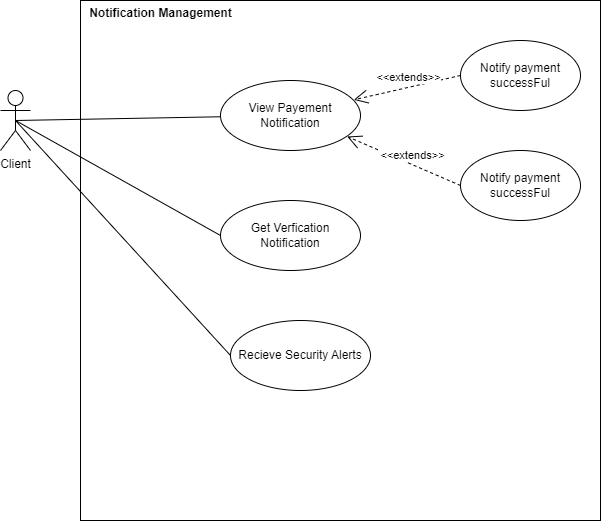

The diagram above was exported from draw.io. Its source (the exported page's mxGraphModel, read from the mxfile embedded in the PNG):
<mxGraphModel dx="1323" dy="865" grid="1" gridSize="10" guides="1" tooltips="1" connect="1" arrows="1" fold="1" page="1" pageScale="1" pageWidth="850" pageHeight="1100" math="0" shadow="0">
  <root>
    <mxCell id="0" />
    <mxCell id="1" parent="0" />
    <mxCell id="h46anDUGjEabwET_BWpx-1" value="" style="whiteSpace=wrap;html=1;aspect=fixed;" vertex="1" parent="1">
      <mxGeometry x="240" y="120" width="520" height="520" as="geometry" />
    </mxCell>
    <mxCell id="i44LmbYmalACz7c-s1n_-2" value="Client" style="shape=umlActor;verticalLabelPosition=bottom;verticalAlign=top;html=1;" vertex="1" parent="1">
      <mxGeometry x="160" y="210" width="30" height="60" as="geometry" />
    </mxCell>
    <mxCell id="i44LmbYmalACz7c-s1n_-3" value="View Payement Notification" style="ellipse;whiteSpace=wrap;html=1;" vertex="1" parent="1">
      <mxGeometry x="380" y="200" width="140" height="70" as="geometry" />
    </mxCell>
    <mxCell id="wGhkw6hkB_4E7IF4sNAH-2" value="Notification Management" style="text;align=center;fontStyle=1;verticalAlign=middle;spacingLeft=3;spacingRight=3;strokeColor=none;rotatable=0;points=[[0,0.5],[1,0.5]];portConstraint=eastwest;html=1;" vertex="1" parent="1">
      <mxGeometry x="280" y="120" width="80" height="26" as="geometry" />
    </mxCell>
    <mxCell id="wGhkw6hkB_4E7IF4sNAH-3" value="" style="endArrow=none;endFill=1;endSize=12;html=1;rounded=0;startFill=0;exitX=0.5;exitY=0.5;exitDx=0;exitDy=0;exitPerimeter=0;" edge="1" parent="1" source="i44LmbYmalACz7c-s1n_-2" target="i44LmbYmalACz7c-s1n_-3">
      <mxGeometry width="160" relative="1" as="geometry">
        <mxPoint x="180" y="239.5" as="sourcePoint" />
        <mxPoint x="340" y="239.5" as="targetPoint" />
      </mxGeometry>
    </mxCell>
    <mxCell id="wGhkw6hkB_4E7IF4sNAH-5" value="&amp;lt;&amp;lt;extends&amp;gt;&amp;gt;" style="endArrow=open;endSize=12;dashed=1;html=1;rounded=0;exitX=0;exitY=0.5;exitDx=0;exitDy=0;entryX=0.905;entryY=0.8;entryDx=0;entryDy=0;entryPerimeter=0;" edge="1" parent="1" source="wGhkw6hkB_4E7IF4sNAH-7" target="i44LmbYmalACz7c-s1n_-3">
      <mxGeometry x="-0.1" y="-9" width="160" relative="1" as="geometry">
        <mxPoint x="560" y="190" as="sourcePoint" />
        <mxPoint x="500" y="210" as="targetPoint" />
        <mxPoint x="-1" as="offset" />
      </mxGeometry>
    </mxCell>
    <mxCell id="wGhkw6hkB_4E7IF4sNAH-7" value="Notify payment successFul" style="ellipse;whiteSpace=wrap;html=1;" vertex="1" parent="1">
      <mxGeometry x="620" y="270" width="120" height="70" as="geometry" />
    </mxCell>
    <mxCell id="wGhkw6hkB_4E7IF4sNAH-8" value="Notify payment successFul" style="ellipse;whiteSpace=wrap;html=1;" vertex="1" parent="1">
      <mxGeometry x="620" y="160" width="120" height="70" as="geometry" />
    </mxCell>
    <mxCell id="wGhkw6hkB_4E7IF4sNAH-9" value="&amp;lt;&amp;lt;extends&amp;gt;&amp;gt;" style="endArrow=open;endSize=12;dashed=1;html=1;rounded=0;exitX=0;exitY=0.5;exitDx=0;exitDy=0;entryX=0.952;entryY=0.276;entryDx=0;entryDy=0;entryPerimeter=0;" edge="1" parent="1" source="wGhkw6hkB_4E7IF4sNAH-8" target="i44LmbYmalACz7c-s1n_-3">
      <mxGeometry x="-0.1" y="-9" width="160" relative="1" as="geometry">
        <mxPoint x="630" y="280" as="sourcePoint" />
        <mxPoint x="517" y="221" as="targetPoint" />
        <mxPoint x="-1" as="offset" />
      </mxGeometry>
    </mxCell>
    <mxCell id="wGhkw6hkB_4E7IF4sNAH-10" value="Get Verfication Notification" style="ellipse;whiteSpace=wrap;html=1;" vertex="1" parent="1">
      <mxGeometry x="380" y="320" width="140" height="70" as="geometry" />
    </mxCell>
    <mxCell id="TBt71heR9_5C7tiEbcaM-1" value="" style="endArrow=none;endFill=1;endSize=12;html=1;rounded=0;entryX=0;entryY=0.5;entryDx=0;entryDy=0;exitX=0.5;exitY=0.5;exitDx=0;exitDy=0;exitPerimeter=0;startFill=0;" edge="1" parent="1" source="i44LmbYmalACz7c-s1n_-2" target="wGhkw6hkB_4E7IF4sNAH-10">
      <mxGeometry width="160" relative="1" as="geometry">
        <mxPoint x="180" y="250" as="sourcePoint" />
        <mxPoint x="340" y="250" as="targetPoint" />
      </mxGeometry>
    </mxCell>
    <mxCell id="fCNKKrFzcfdxn5WNxcU9-1" value="Recieve Security Alerts" style="ellipse;whiteSpace=wrap;html=1;" vertex="1" parent="1">
      <mxGeometry x="390" y="440" width="140" height="70" as="geometry" />
    </mxCell>
    <mxCell id="fCNKKrFzcfdxn5WNxcU9-2" value="" style="endArrow=none;endFill=1;endSize=12;html=1;rounded=0;entryX=0;entryY=0.5;entryDx=0;entryDy=0;exitX=0.5;exitY=0.5;exitDx=0;exitDy=0;exitPerimeter=0;startFill=0;" edge="1" parent="1" source="i44LmbYmalACz7c-s1n_-2" target="fCNKKrFzcfdxn5WNxcU9-1">
      <mxGeometry width="160" relative="1" as="geometry">
        <mxPoint x="180" y="250" as="sourcePoint" />
        <mxPoint x="340" y="250" as="targetPoint" />
      </mxGeometry>
    </mxCell>
  </root>
</mxGraphModel>